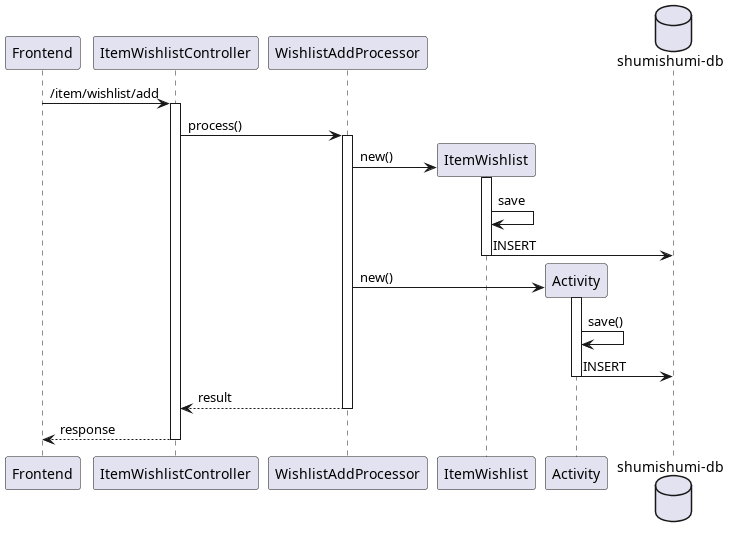

The diagram above was rendered by PlantUML. Its source (embedded in the PNG):
@startuml add
participant "Frontend" as fe
participant "ItemWishlistController" as iwc

participant "WishlistAddProcessor" as proc

participant "ItemWishlist" as iwm

participant "Activity" as am

database "shumishumi-db" as db

fe -> iwc++ : /item/wishlist/add
iwc -> proc++ : process()

create iwm
proc -> iwm++ : new()
iwm -> iwm : save
iwm -> db : INSERT
deactivate iwm

create am
proc -> am++ : new()
am -> am : save()
am -> db : INSERT
deactivate am

return result
return response

@enduml